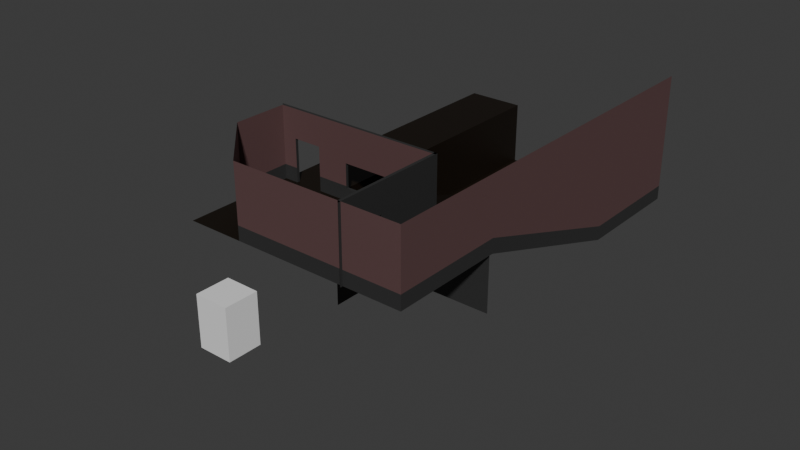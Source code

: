 # Source: B_Theatre.blend  (saved by Blender 4.5.90; exported with 4.5.12 LTS)
import bpy
from mathutils import Matrix  # noqa: F401  (used for matrix-valued properties, if any)

bpy.ops.wm.read_factory_settings(use_empty=True)
scene = bpy.context.scene
scene.name = 'Scene'

# ---- collections
col_collection = bpy.data.collections.new('Collection'); scene.collection.children.link(col_collection)

# ---- materials (node trees are filled in below, after node groups)
mat_material = bpy.data.materials.new('Material')
mat_material_001 = bpy.data.materials.new('Material.001')
mat_material_002 = bpy.data.materials.new('Material.002')

# ---- material node trees
mat_material.use_nodes = True; mat_material.node_tree.nodes.clear()
_N = mat_material.node_tree.nodes; _L = mat_material.node_tree.links
n0 = _N.new('ShaderNodeBsdfPrincipled'); n0.name = 'Principled BSDF'; n0.location = (-200, 100)
n0.inputs[0].default_value = (0.03193, 0.03193, 0.03193, 1.0)
n1 = _N.new('ShaderNodeOutputMaterial'); n1.name = 'Material Output'; n1.location = (200, 100)
_L.new(n0.outputs[0], n1.inputs[0])
n1.is_active_output = True
mat_material_001.use_nodes = True; mat_material_001.node_tree.nodes.clear()
_N = mat_material_001.node_tree.nodes; _L = mat_material_001.node_tree.links
n0 = _N.new('ShaderNodeBsdfPrincipled'); n0.name = 'Principled BSDF'; n0.location = (-200, 100)
n0.inputs[0].default_value = (0.115, 0.06109, 0.06109, 1.0)
n1 = _N.new('ShaderNodeOutputMaterial'); n1.name = 'Material Output'; n1.location = (200, 100)
_L.new(n0.outputs[0], n1.inputs[0])
n1.is_active_output = True
mat_material_002.use_nodes = True; mat_material_002.node_tree.nodes.clear()
_N = mat_material_002.node_tree.nodes; _L = mat_material_002.node_tree.links
n0 = _N.new('ShaderNodeBsdfPrincipled'); n0.name = 'Principled BSDF'; n0.location = (-200, 100)
n0.inputs[0].default_value = (0.007488, 0.003815, 0.001018, 1.0)
n1 = _N.new('ShaderNodeOutputMaterial'); n1.name = 'Material Output'; n1.location = (200, 100)
_L.new(n0.outputs[0], n1.inputs[0])
n1.is_active_output = True

# ---- world
world_world = bpy.data.worlds.new('World'); scene.world = world_world
world_world.use_nodes = True; world_world.node_tree.nodes.clear()
_N = world_world.node_tree.nodes; _L = world_world.node_tree.links
n0 = _N.new('ShaderNodeOutputWorld'); n0.name = 'World Output'; n0.location = (300, 300)
n1 = _N.new('ShaderNodeBackground'); n1.name = 'Background'; n1.location = (10, 300)
n1.inputs[0].default_value = (0.05088, 0.05088, 0.05088, 1.0)
_L.new(n1.outputs[0], n0.inputs[0])
n0.is_active_output = True
world_world.color = (0.05088, 0.05088, 0.05088)
world_world.sun_shadow_jitter_overblur = 0.0

# ---- meshes
me_plane = bpy.data.meshes.new('Plane')
me_plane.from_pydata([(-1.0, -1.0, 0.0), (1.0, -1.0, 0.0), (-1.0, 1.0, 0.0), (1.0, 1.0, 0.0), (-2.0, 1.0, 0.0), (-1.0, 6.0, 0.0), (2.0, -1.0, 0.0), (2.0, 1.0, 0.0), (0.95, 1.0, -1.0), (1.0, 4.0, -1.0), (2.0, 4.0, -1.0), (-1.0, 6.0, -2.0), (-1.0, 1.0, -2.0), (1.0, 6.0, -1.0), (2.0, 6.0, -1.0), (1.0, -1.0, 0.25), (2.0, -1.0, 0.25), (2.0, 1.0, 0.25), (2.0, 4.0, -0.75), (2.0, 6.0, -0.75), (1.0, -1.0, 1.25), (2.0, -1.0, 1.25), (2.0, 1.0, 1.25), (2.0, 4.0, 1.25), (2.0, 6.0, 1.25), (1.0, 1.0, 0.25), (1.0, 1.0, 1.25), (-1.0, -1.0, 0.25), (-1.0, -1.0, 1.25), (-2.0, 0.0, 0.0), (-2.0, 0.0, 0.25), (-2.0, 0.0, 1.25), (-2.0, 1.0, 0.25), (-2.0, 1.0, 1.25), (-1.0, 1.0, 1.25), (1.0, 0.984, -0.09871), (-1.0, 0.984, -0.09871), (1.0, 3.984, -1.099), (-1.0, 3.984, -1.099), (1.0, 5.984, -1.099), (-1.0, 5.984, -1.099), (-2.0, 0.95, 0.25), (-2.0, 0.95, 0.0), (-2.0, 0.95, 1.25), (-1.0, 0.95, 0.25), (-1.0, 0.95, 0.0), (-1.0, 0.95, 1.25), (1.0, 0.95, 0.25), (1.0, 0.95, 0.0), (1.0, 0.95, 1.25), (0.95, -1.0, 0.0), (0.95, 1.0, 0.0), (0.95, -1.0, 0.25), (0.95, 1.0, 0.25), (0.95, -1.0, 1.25), (0.95, 1.0, 1.25), (-2.05, 1.0, 0.0), (-2.05, 1.0, 0.25), (-2.05, 1.0, 1.25), (1.0, -1.05, 0.25), (1.0, -1.05, 0.0), (1.0, -1.05, 1.25), (-2.05, 1.0, -1.0), (1.95, 1.0, -1.0), (1.95, 1.0, 0.0), (-0.701, 0.95, 0.25), (0.701, 0.95, 0.6288), (0.701, 0.95, 0.25), (-0.701, 0.95, 0.6288), (0.701, 0.95, 0.2107), (-0.701, 0.95, 0.2107), (-0.701, 1.0, 0.25), (0.701, 1.0, 0.25), (-0.701, 1.0, 0.6288), (0.701, 1.0, 0.6288), (-0.701, 1.0, 0.2107), (0.701, 1.0, 0.2107), (0.95, -0.1932, 0.25), (0.95, -0.6932, 0.25), (0.95, -0.6932, 0.0), (0.95, -0.1932, 0.0), (0.95, -0.6932, 0.75), (0.95, -0.1932, 0.75), (1.0, -0.6932, 0.75), (1.0, -0.1932, 0.75), (1.0, -0.6932, 0.25), (1.0, -0.1932, 0.25), (1.0, -0.6932, 0.0), (1.0, -0.1932, 0.0), (-1.25, 1.0, 0.0), (-1.75, 1.0, 0.0), (-1.501, 1.0, 0.0), (-1.75, 0.95, 0.25), (-1.25, 0.95, 0.75), (-1.25, 0.95, 0.25), (-1.75, 0.95, 0.75), (-1.75, 0.95, 0.0), (-1.25, 0.95, 0.0), (-1.25, 1.0, 0.25), (-1.75, 1.0, 0.25), (-1.25, 1.0, 0.75), (-1.75, 1.0, 0.75)], [], [(3, 7, 10, 9), (89, 51, 8, 62, 56, 90, 91), (9, 13, 39, 37), (9, 10, 14, 13), (7, 6, 16, 17), (10, 7, 17, 18), (14, 10, 18, 19), (6, 1, 15, 16), (18, 17, 22, 23), (17, 16, 21, 22), (19, 18, 23, 24), (16, 15, 20, 21), (26, 25, 53, 55), (25, 3, 51, 53), (15, 27, 28, 20), (1, 0, 27, 15), (27, 30, 31, 28), (0, 29, 30, 27), (30, 32, 33, 31), (29, 4, 32, 30), (2, 45, 97, 89), (42, 4, 90, 96), (86, 84, 82, 77), (88, 86, 77, 80), (32, 4, 42, 41), (25, 26, 49, 47), (26, 34, 46, 49), (36, 35, 37, 38), (38, 37, 39, 40), (5, 2, 12, 11), (3, 9, 37, 35), (94, 44, 46, 43, 41, 92, 95, 93), (97, 45, 44, 94), (41, 42, 96, 92), (66, 67, 47, 49, 46, 44, 65, 68), (70, 65, 44, 45, 48, 47, 67, 69), (2, 3, 48, 45), (33, 32, 41, 43), (3, 25, 47, 48), (34, 33, 43, 46), (50, 52, 78, 79), (53, 51, 80, 77), (78, 52, 54, 55, 53, 77, 82, 81), (20, 26, 55, 54), (1, 15, 52, 50), (51, 3, 88, 80), (1, 50, 79, 87), (15, 20, 54, 52), (57, 58, 55, 53, 72, 74, 73, 71, 98, 100, 101, 99), (90, 56, 57, 99), (76, 72, 53, 51, 89, 98, 71, 75), (84, 86, 47, 49, 61, 59, 85, 83), (59, 60, 87, 85), (48, 47, 86, 88), (8, 51, 64, 63), (72, 76, 69, 67), (76, 75, 70, 69), (75, 71, 65, 70), (71, 73, 68, 65), (73, 74, 66, 68), (74, 72, 67, 66), (101, 95, 92, 96, 90, 99), (94, 93, 100, 98, 89, 97), (93, 95, 101, 100), (84, 83, 81, 82), (83, 85, 78, 81), (85, 87, 79, 78)])
me_plane.polygons.foreach_set('material_index', [2, 0, 0, 2, 0, 0, 0, 0, 1, 1, 1, 1, 0, 0, 1, 0, 1, 0, 1, 0, 0, 0, 0, 0, 0, 0, 0, 2, 2, 2, 0, 1, 0, 0, 1, 0, 0, 1, 0, 0, 0, 0, 1, 0, 0, 2, 2, 1, 0, 0, 0, 0, 0, 0, 0, 0, 0, 0, 0, 0, 0, 0, 0, 0, 0, 0, 0])
_uv = me_plane.uv_layers.new(name='UVMap')
_uv.uv.foreach_set('vector', [1.0, 1.0, 1.0, 1.0, 1.0, 1.0, 1.0, 1.0, 0.0, 0.0, 0.0, 0.0, 0.0, 0.0, 0.0, 0.0, 0.0, 0.0, 0.0, 0.0, 0.0, 0.0, 0.0, 0.0, 0.0, 0.0, 0.0, 0.0, 0.0, 0.0, 1.0, 1.0, 1.0, 1.0, 1.0, 1.0, 1.0, 1.0, 1.0, 1.0, 1.0, 0.0, 1.0, 0.0, 1.0, 1.0, 1.0, 1.0, 1.0, 1.0, 1.0, 1.0, 1.0, 1.0, 1.0, 1.0, 1.0, 1.0, 1.0, 1.0, 1.0, 1.0, 1.0, 0.0, 1.0, 0.0, 1.0, 0.0, 1.0, 0.0, 1.0, 1.0, 1.0, 1.0, 1.0, 1.0, 1.0, 1.0, 1.0, 1.0, 1.0, 0.0, 1.0, 0.0, 1.0, 1.0, 1.0, 1.0, 1.0, 1.0, 1.0, 1.0, 1.0, 1.0, 1.0, 0.0, 1.0, 0.0, 1.0, 0.0, 1.0, 0.0, 0.0, 0.0, 0.0, 0.0, 0.0, 0.0, 0.0, 0.0, 0.0, 0.0, 0.0, 0.0, 0.0, 0.0, 0.0, 0.0, 1.0, 0.0, 1.0, 0.0, 1.0, 0.0, 1.0, 0.0, 1.0, 0.0, 1.0, 0.0, 1.0, 0.0, 1.0, 0.0, 1.0, 0.0, 1.0, 0.0, 1.0, 0.0, 1.0, 0.0, 1.0, 0.0, 1.0, 0.0, 1.0, 0.0, 1.0, 0.0, 1.0, 0.0, 1.0, 0.0, 1.0, 0.0, 1.0, 0.0, 1.0, 0.0, 1.0, 0.0, 1.0, 0.0, 1.0, 0.0, 0.0, 0.0, 0.0, 0.0, 0.0, 0.0, 0.0, 0.0, 0.0, 0.0, 0.0, 0.0, 0.0, 0.0, 0.0, 0.0, 0.0, 0.0, 0.0, 0.0, 1.0, 0.4034, 1.0, 0.4034, 1.0, 0.0, 1.0, 0.0, 1.0, 0.4034, 1.0, 0.4034, 1.0, 0.0, 1.0, 0.0, 1.0, 0.0, 1.0, 0.0, 0.0, 0.0, 0.0, 0.0, 0.0, 0.0, 0.0, 0.0, 0.0, 0.0, 0.0, 0.0, 0.0, 0.0, 0.0, 0.0, 0.0, 1.0, 1.0, 1.0, 1.0, 1.0, 0.0, 1.0, 0.0, 1.0, 1.0, 1.0, 1.0, 1.0, 0.0, 1.0, 0.0, 1.0, 0.0, 1.0, 0.0, 1.0, 0.0, 1.0, 0.0, 0.0, 0.0, 0.0, 0.0, 0.0, 0.0, 0.0, 1.0, 0.0, 1.0, 0.0, 1.0, 0.0, 1.0, 0.0, 1.0, 0.0, 1.0, 0.0, 1.0, 0.0, 1.0, 0.0, 1.0, 0.0, 1.0, 0.0, 1.0, 0.0, 1.0, 0.0, 1.0, 0.0, 1.0, 0.0, 1.0, 0.0, 1.0, 0.0, 1.0, 0.0, 1.0, 0.0, 1.0, 0.0, 1.0, 0.0, 1.0, 0.0, 1.0, 0.0, 1.0, 0.0, 1.0, 0.0, 1.0, 0.0, 1.0, 0.0, 1.0, 0.0, 1.0, 0.0, 1.0, 0.0, 1.0, 0.0, 1.0, 0.0, 1.0, 0.0, 0.0, 0.0, 0.0, 0.0, 0.0, 0.0, 0.0, 0.0, 1.0, 0.0, 1.0, 0.0, 1.0, 0.0, 1.0, 0.0, 0.0, 0.0, 0.0, 0.0, 0.0, 0.0, 0.0, 0.0, 0.0, 0.0, 0.0, 0.0, 0.0, 0.0, 0.0, 0.0, 1.0, 0.0, 1.0, 0.0, 1.0, 0.1534, 1.0, 0.1534, 1.0, 1.0, 1.0, 1.0, 1.0, 0.4034, 1.0, 0.4034, 1.0, 0.1534, 1.0, 0.0, 1.0, 0.0, 1.0, 1.0, 1.0, 1.0, 1.0, 0.4034, 1.0, 0.4034, 1.0, 0.1534, 0.0, 0.0, 0.0, 0.0, 0.0, 0.0, 0.0, 0.0, 1.0, 0.0, 1.0, 0.0, 1.0, 0.0, 1.0, 0.0, 1.0, 1.0, 1.0, 1.0, 1.0, 0.4034, 1.0, 0.4034, 1.0, 0.0, 1.0, 0.0, 1.0, 0.1534, 1.0, 0.1534, 1.0, 0.0, 1.0, 0.0, 1.0, 0.0, 1.0, 0.0, 0.0, 0.0, 0.0, 0.0, 0.0, 0.0, 0.0, 0.0, 0.0, 0.0, 0.0, 0.0, 0.0, 0.0, 0.0, 0.0, 0.0, 0.0, 0.0, 0.0, 0.0, 0.0, 0.0, 0.0, 0.0, 0.0, 0.0, 0.0, 0.0, 0.0, 0.0, 0.0, 0.0, 0.0, 0.0, 0.0, 0.0, 0.0, 0.0, 0.0, 0.0, 0.0, 0.0, 0.0, 0.0, 0.0, 0.0, 0.0, 0.0, 0.0, 0.0, 0.0, 0.0, 0.0, 0.0, 0.0, 0.0, 0.0, 0.0, 0.0, 0.0, 0.0, 0.0, 0.0, 1.0, 0.0, 1.0, 0.0, 1.0, 0.0, 1.0, 0.0, 1.0, 0.0, 1.0, 0.0, 1.0, 0.0, 1.0, 0.0, 0.0, 0.0, 0.0, 0.0, 0.0, 0.0, 0.0, 0.0, 0.0, 0.0, 0.0, 0.0, 1.0, 0.0, 1.0, 0.0, 0.0, 0.0, 0.0, 0.0, 1.0, 0.0, 1.0, 0.0, 0.0, 0.0, 0.0, 0.0, 1.0, 0.0, 1.0, 0.0, 0.0, 0.0, 0.0, 0.0, 1.0, 0.0, 1.0, 0.0, 0.0, 0.0, 0.0, 0.0, 1.0, 0.0, 1.0, 0.0, 0.0, 0.0, 0.0, 0.0, 1.0, 0.0, 1.0, 0.0, 0.625, 0.1256, 0.625, 0.1006, 0.4583, 0.1006, 0.375, 0.1006, 0.375, 0.1256, 0.4583, 0.1256, 0.4583, 0.6494, 0.625, 0.6494, 0.625, 0.6244, 0.4583, 0.6244, 0.375, 0.6244, 0.375, 0.6494, 0.625, 0.6494, 0.875, 0.6494, 0.875, 0.6244, 0.625, 0.6244, 0.0, 0.0, 0.0, 0.0, 1.0, 0.1534, 1.0, 0.4034, 0.0, 0.0, 0.0, 0.0, 1.0, 0.1534, 1.0, 0.1534, 1.0, 0.0, 1.0, 0.0, 1.0, 0.1534, 1.0, 0.1534])
me_plane.materials.append(mat_material)
me_plane.materials.append(mat_material_001)
me_plane.materials.append(mat_material_002)
me_plane.update()
me_cube_002 = bpy.data.meshes.new('Cube.002')
me_cube_002.from_pydata([(-1.0, -1.0, -1.0), (-1.0, -1.0, 2.0), (-1.0, 1.0, -1.0), (-1.0, 1.0, 2.0), (1.0, -1.0, -1.0), (1.0, -1.0, 2.0), (1.0, 1.0, -1.0), (1.0, 1.0, 2.0)], [], [(0, 1, 3, 2), (2, 3, 7, 6), (6, 7, 5, 4), (4, 5, 1, 0), (2, 6, 4, 0), (7, 3, 1, 5)])
_uv = me_cube_002.uv_layers.new(name='UVMap')
_uv.uv.foreach_set('vector', [0.375, 0.0, 0.625, 0.0, 0.625, 0.25, 0.375, 0.25, 0.375, 0.25, 0.625, 0.25, 0.625, 0.5, 0.375, 0.5, 0.375, 0.5, 0.625, 0.5, 0.625, 0.75, 0.375, 0.75, 0.375, 0.75, 0.625, 0.75, 0.625, 1.0, 0.375, 1.0, 0.125, 0.5, 0.375, 0.5, 0.375, 0.75, 0.125, 0.75, 0.625, 0.5, 0.875, 0.5, 0.875, 0.75, 0.625, 0.75])
me_cube_002.update()
me_plane_001 = bpy.data.meshes.new('Plane.001')
me_plane_001.from_pydata([(-1.0, -1.0, 0.0), (1.0, -1.0, 0.0), (-1.0, 1.0, 0.0), (1.0, 1.0, 0.0), (-2.0, -1.0, 0.0), (-2.0, 1.0, 0.0), (-1.0, 6.0, 0.0), (-2.0, 6.0, 0.0), (2.0, -1.0, 0.0), (2.0, 1.0, 0.0)], [], [(0, 1, 3, 2), (0, 2, 5, 4), (5, 2, 6, 7), (3, 1, 8, 9)])
me_plane_001.polygons.foreach_set('material_index', [2, 2, 2, 2])
_uv = me_plane_001.uv_layers.new(name='UVMap')
_uv.uv.foreach_set('vector', [0.0, 0.0, 1.0, 0.0, 1.0, 1.0, 0.0, 1.0, 0.0, 0.0, 0.0, 1.0, 0.0, 1.0, 0.0, 0.0, 0.0, 1.0, 0.0, 1.0, 0.0, 1.0, 0.0, 1.0, 1.0, 1.0, 1.0, 0.0, 1.0, 0.0, 1.0, 1.0])
me_plane_001.materials.append(mat_material)
me_plane_001.materials.append(mat_material_001)
me_plane_001.materials.append(mat_material_002)
me_plane_001.update()

# ---- objects
ob_plane = bpy.data.objects.new('Plane', me_plane)
ob_cube_001 = bpy.data.objects.new('Cube.001', me_cube_002)
ob_plane_001 = bpy.data.objects.new('Plane.001', me_plane_001)

# ---- transforms, parenting, visibility, modifiers, constraints
ob_plane.location = (0.0, 0.0, 0.0)
ob_cube_001.location = (0.9303, -2.923, 0.25)
ob_cube_001.scale = (0.25, 0.25, 0.25)
ob_plane_001.location = (0.0, 0.0, 0.0)
_m = ob_plane_001.modifiers.new('Boolean', 'BOOLEAN')

# ---- collection membership
col_collection.objects.link(ob_plane)
col_collection.objects.link(ob_cube_001)
col_collection.objects.link(ob_plane_001)

# ---- scene / render settings (as saved in the file)
scene.frame_start = 1; scene.frame_end = 250; scene.frame_set(1)
scene.render.engine = 'BLENDER_EEVEE_NEXT'
bpy.context.view_layer.update()

# ---- added for rendering (the .blend has no active camera and no usable light): camera, sun
cam_auto = bpy.data.cameras.new('AutoCamera')
cam_auto.lens = 50.0
cam_auto.sensor_width = 36.0
cam_auto.clip_end = 1000.0
ob_auto_camera = bpy.data.objects.new('AutoCamera', cam_auto)
scene.collection.objects.link(ob_auto_camera)
ob_auto_camera.location = (9.72725, -10.289, 7.4268)
ob_auto_camera.rotation_euler = (1.09748, -7.21219e-08, 0.694738)
scene.camera = ob_auto_camera
light_auto_sun = bpy.data.lights.new('AutoSun', 'SUN')
light_auto_sun.energy = 3.0
light_auto_sun.angle = 0.0523599
ob_auto_sun = bpy.data.objects.new('AutoSun', light_auto_sun)
scene.collection.objects.link(ob_auto_sun)
ob_auto_sun.rotation_euler = (0.872665, 0.174533, 0.523599)
bpy.context.view_layer.update()
